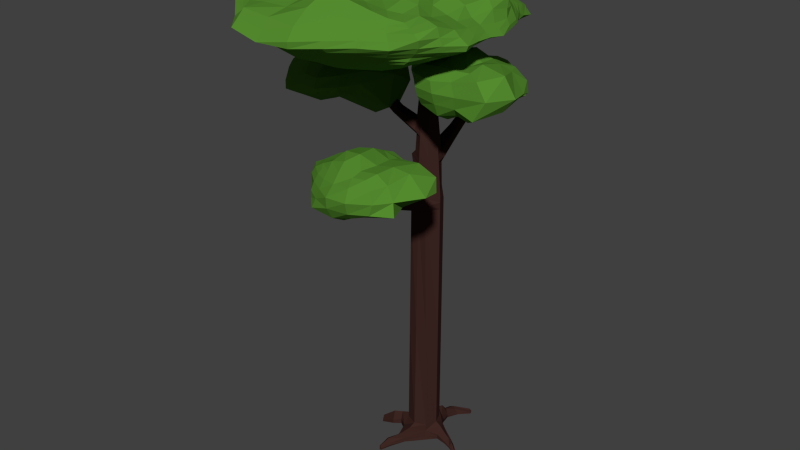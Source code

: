 # Source: dark_tree2.blend  (saved by Blender 2.79.3; exported with 4.5.12 LTS)
import bpy
from mathutils import Matrix  # noqa: F401  (used for matrix-valued properties, if any)

bpy.ops.wm.read_factory_settings(use_empty=True)
scene = bpy.context.scene
scene.name = 'Scene'

# ---- collections
col_collection_1 = bpy.data.collections.new('Collection 1'); scene.collection.children.link(col_collection_1)

# ---- materials (node trees are filled in below, after node groups)
mat_material_001 = bpy.data.materials.new('Material.001')
mat_material_001.alpha_threshold = 0.0
mat_material_001.roughness = 0.5
mat_material = bpy.data.materials.new('Material')
mat_material.alpha_threshold = 0.0
mat_material.roughness = 0.5

# ---- material node trees
mat_material_001.use_nodes = True; mat_material_001.node_tree.nodes.clear()
_N = mat_material_001.node_tree.nodes; _L = mat_material_001.node_tree.links
n0 = _N.new('ShaderNodeOutputMaterial'); n0.name = 'Material Output'; n0.location = (300, 300)
n1 = _N.new('ShaderNodeBsdfDiffuse'); n1.name = 'Diffuse BSDF'; n1.location = (10, 300)
n1.inputs[0].default_value = (0.09084, 0.2582, 0.02843, 1.0)
_L.new(n1.outputs[0], n0.inputs[0])
n0.is_active_output = True
mat_material.use_nodes = True; mat_material.node_tree.nodes.clear()
_N = mat_material.node_tree.nodes; _L = mat_material.node_tree.links
n0 = _N.new('ShaderNodeOutputMaterial'); n0.name = 'Material Output'; n0.location = (300, 300)
n1 = _N.new('ShaderNodeBsdfDiffuse'); n1.name = 'Diffuse BSDF'; n1.location = (10, 300)
n1.inputs[0].default_value = (0.04817, 0.02029, 0.01681, 1.0)
_L.new(n1.outputs[0], n0.inputs[0])
n0.is_active_output = True

# ---- world
world_world = bpy.data.worlds.new('World'); scene.world = world_world
world_world.color = (0.05088, 0.05088, 0.05088)
world_world.use_sun_shadow = False
world_world.sun_shadow_jitter_overblur = 0.0
world_world.cycles.sampling_method = 'NONE'
world_world.cycles.sample_map_resolution = 256

# ---- meshes
me_cube_004 = bpy.data.meshes.new('Cube.004')
me_cube_004.from_pydata([(-1.024, -1.433, -0.2801), (-0.5985, -1.124, 0.5714), (-0.8144, 0.3759, -0.2748), (-0.6187, 0.3442, 0.4556), (1.114, -1.768, -0.06562), (0.9175, -1.191, 0.7488), (0.8743, 0.5117, -0.4326), (1.039, 0.5489, 0.5812), (-0.8681, -1.298, 0.1889), (-0.6886, -0.3935, 0.5574), (-0.7581, 0.5196, 0.1437), (-1.377, -0.5255, -0.2719), (0.09289, 0.5187, 0.6969), (1.2, 0.6662, 0.1146), (-0.01195, 0.707, -0.6234), (1.107, -0.3599, 0.8114), (1.246, -1.589, 0.4018), (1.402, -0.3956, -0.9524), (0.1109, -1.292, 0.7328), (-0.03448, -1.787, -0.3363), (0.1926, -0.5326, 0.897), (0.01749, -0.4965, -0.8213), (0.1576, -1.85, 0.2889), (2.041, -0.3618, 0.3021), (0.08922, 0.9657, 0.1563), (-1.268, -0.4374, 0.1725), (-0.7052, -1.188, 0.4162), (-0.822, 0.1373, 0.4906), (-0.8263, 0.4741, -0.08985), (-1.23, -1.111, -0.3069), (0.559, 0.5215, 0.6127), (1.045, 0.5956, -0.2547), (-0.55, 0.5472, -0.42), (1.035, -0.8794, 0.7967), (1.277, -1.744, 0.1231), (1.108, 0.2245, -0.6807), (-0.3393, -1.241, 0.674), (0.6645, -1.981, -0.1428), (-0.9718, -1.392, -0.063), (-0.6595, -0.8527, 0.5787), (-0.6957, 0.448, 0.3282), (-1.04, 0.07629, -0.3006), (-0.3387, 0.4309, 0.548), (1.149, 0.625, 0.4317), (0.5435, 0.6812, -0.5019), (1.346, 0.3379, 0.7101), (1.075, -1.346, 0.6278), (1.211, -1.167, -0.2545), (0.6026, -1.303, 0.7637), (-0.7708, -1.681, -0.4062), (-0.291, -0.5171, 0.8777), (0.6243, -0.3925, 0.7786), (0.116, -0.9656, 0.8417), (0.09914, 0.06821, 0.8754), (0.6387, -0.4138, -0.5565), (-0.784, -0.5172, -0.5056), (0.1154, -1.22, -0.6672), (-0.01964, 0.1892, -0.7196), (0.09181, -1.933, 0.006082), (0.1398, -1.603, 0.5356), (0.7892, -2.059, 0.3653), (-0.4113, -1.533, 0.2008), (1.935, -0.4697, -0.6587), (1.616, -0.3439, 0.7978), (2.094, 0.2716, -0.02938), (1.576, -1.005, 0.4458), (0.0815, 1.195, -0.2247), (0.1008, 0.8094, 0.4746), (-0.4325, 1.028, 0.1945), (0.6125, 0.8014, 0.1473), (-1.389, -0.5006, -0.04433), (-1.043, -0.3952, 0.3641), (-1.19, -0.9308, 0.1806), (-1.151, 0.115, 0.1557), (-1.04, 0.1244, 0.3325), (-0.952, -0.8596, 0.3846), (-1.282, -1.019, -0.05152), (0.6168, 0.7437, 0.4329), (-0.3831, 0.7616, 0.3916), (-0.4452, 0.8133, -0.1427), (1.366, -0.9065, 0.6823), (1.879, 0.3889, 0.4334), (1.71, 0.2733, -0.7624), (-0.3572, -1.402, 0.4777), (0.7052, -1.676, 0.6005), (0.7746, -2.136, 0.08233), (-0.6087, 0.1293, -0.5216), (-0.7373, -1.203, -0.4651), (0.6165, -1.075, -0.4626), (0.5695, 0.1856, 0.7541), (0.6105, -0.9074, 0.8172), (-0.4012, -0.9995, 0.7981), (-0.4208, 0.1013, 0.7047), (0.5622, 0.3941, -0.6472), (-0.5561, -1.649, -0.09881), (1.561, -1.176, 0.1183), (0.5733, 0.8413, -0.2002), (-1.15, 0.07626, -0.07419)], [], [(97, 28, 2, 41), (96, 31, 6, 44), (95, 34, 4, 47), (94, 38, 0, 49), (93, 44, 6, 35), (92, 42, 3, 27), (91, 50, 9, 39), (90, 51, 20, 52), (89, 30, 12, 53), (88, 54, 17, 47), (87, 55, 21, 56), (86, 32, 14, 57), (85, 58, 19, 37), (84, 59, 22, 60), (83, 26, 8, 61), (82, 62, 17, 35), (81, 63, 23, 64), (80, 46, 16, 65), (79, 66, 14, 32), (78, 67, 24, 68), (77, 43, 13, 69), (76, 70, 11, 29), (75, 71, 25, 72), (74, 40, 10, 73), (71, 74, 73, 25), (9, 27, 74, 71), (27, 3, 40, 74), (26, 75, 72, 8), (1, 39, 75, 26), (39, 9, 71, 75), (38, 76, 29, 0), (8, 72, 76, 38), (72, 25, 70, 76), (67, 77, 69, 24), (12, 30, 77, 67), (30, 7, 43, 77), (40, 78, 68, 10), (3, 42, 78, 40), (42, 12, 67, 78), (28, 79, 32, 2), (10, 68, 79, 28), (68, 24, 66, 79), (63, 80, 65, 23), (15, 33, 80, 63), (33, 5, 46, 80), (43, 81, 64, 13), (7, 45, 81, 43), (45, 15, 63, 81), (31, 82, 35, 6), (13, 64, 82, 31), (64, 23, 62, 82), (59, 83, 61, 22), (18, 36, 83, 59), (36, 1, 26, 83), (46, 84, 60, 16), (5, 48, 84, 46), (48, 18, 59, 84), (34, 85, 37, 4), (16, 60, 85, 34), (60, 22, 58, 85), (55, 86, 57, 21), (11, 41, 86, 55), (41, 2, 32, 86), (49, 87, 56, 19), (0, 29, 87, 49), (29, 11, 55, 87), (37, 88, 47, 4), (19, 56, 88, 37), (56, 21, 54, 88), (51, 89, 53, 20), (15, 45, 89, 51), (45, 7, 30, 89), (48, 90, 52, 18), (5, 33, 90, 48), (33, 15, 51, 90), (36, 91, 39, 1), (18, 52, 91, 36), (52, 20, 50, 91), (50, 92, 27, 9), (20, 53, 92, 50), (53, 12, 42, 92), (54, 93, 35, 17), (21, 57, 93, 54), (57, 14, 44, 93), (58, 94, 49, 19), (22, 61, 94, 58), (61, 8, 38, 94), (62, 95, 47, 17), (23, 65, 95, 62), (65, 16, 34, 95), (66, 96, 44, 14), (24, 69, 96, 66), (69, 13, 31, 96), (70, 97, 41, 11), (25, 73, 97, 70), (73, 10, 28, 97)])
me_cube_004.materials.append(mat_material_001)
me_cube_004.use_remesh_preserve_volume = False
me_cube_004.use_remesh_preserve_attributes = False
me_cube_004.use_mirror_vertex_groups = False
me_cube_004.update()
me_cube_003 = bpy.data.meshes.new('Cube.003')
me_cube_003.from_pydata([(-0.8453, -1.271, -0.3126), (-0.6177, -1.072, 0.4756), (-1.071, 0.5808, -0.3606), (-0.8079, 0.594, 0.4292), (0.9577, -1.282, -0.2935), (0.9699, -1.227, 0.6879), (0.7342, 0.407, -0.2944), (1.025, 0.5049, 0.5587), (-0.7921, -1.194, 0.1266), (-0.74, -0.4184, 0.5084), (-0.9344, 0.6311, 0.1744), (-1.064, -0.4154, -0.3103), (0.07837, 0.5004, 0.6471), (1.088, 0.5091, 0.1742), (-0.0001853, 0.8023, -0.8361), (1.09, -0.3371, 0.7602), (1.318, -1.398, 0.1875), (1.022, -0.3804, -0.3933), (0.09942, -1.248, 0.6325), (0.08961, -1.488, -0.5087), (0.2248, -0.5837, 0.9474), (0.01749, -0.4965, -0.8213), (0.07503, -1.696, 0.1264), (2.071, -0.2899, 0.1995), (0.09549, 1.081, 0.214), (-1.476, -0.3966, 0.202), (-0.7089, -1.129, 0.3335), (-0.8439, 0.1532, 0.4868), (-1.076, 0.6091, -0.1329), (-0.9926, -0.9774, -0.3701), (0.5498, 0.4854, 0.5625), (0.8587, 0.4176, -0.1044), (-0.6538, 0.6116, -0.6617), (1.078, -0.9248, 0.7711), (1.216, -1.402, -0.1313), (0.864, 0.1476, -0.3406), (-0.3258, -1.159, 0.5525), (0.6184, -1.403, -0.386), (-0.8437, -1.26, -0.1122), (-0.7641, -0.8785, 0.5207), (-0.8709, 0.6386, 0.3068), (-1.138, 0.1859, -0.3618), (-0.3934, 0.5786, 0.5575), (1.123, 0.5554, 0.4186), (0.5208, 0.657, -0.481), (1.345, 0.3383, 0.7091), (1.196, -1.349, 0.5036), (0.9983, -0.952, -0.3291), (0.5712, -1.248, 0.6377), (-0.6128, -1.493, -0.4368), (-0.2874, -0.5118, 0.8719), (0.6643, -0.451, 0.718), (0.09802, -1.02, 0.8602), (0.09809, 0.06326, 0.863), (0.6093, -0.4151, -0.5105), (-0.5896, -0.4475, -0.528), (0.1476, -1.136, -0.686), (-0.09402, 0.2749, -1.251), (0.07152, -1.675, -0.1782), (0.1063, -1.449, 0.4028), (0.7322, -1.72, 0.1702), (-0.387, -1.428, 0.1172), (1.401, -0.3487, -0.2239), (1.571, -0.2948, 0.6984), (1.977, 0.2463, 0.12), (1.623, -0.9742, 0.1877), (0.0815, 1.195, -0.2247), (0.1071, 0.8407, 0.5083), (-0.4324, 1.028, 0.1944), (0.6133, 0.8222, 0.1862), (-1.299, -0.3926, -0.08657), (-1.18, -0.3976, 0.3545), (-1.166, -0.8831, 0.149), (-1.299, 0.1499, 0.2118), (-1.139, 0.1455, 0.3622), (-1.029, -0.8793, 0.3572), (-1.14, -0.9168, -0.1122), (0.6088, 0.7177, 0.4166), (-0.4001, 0.7871, 0.3857), (-0.6086, 0.834, -0.2032), (1.408, -0.9232, 0.5554), (1.857, 0.3845, 0.457), (1.232, 0.1018, -0.2038), (-0.3413, -1.307, 0.3559), (0.6677, -1.52, 0.4813), (0.7044, -1.619, -0.1652), (-0.6293, 0.1678, -0.7962), (-0.6136, -1.093, -0.5901), (0.6055, -1.009, -0.4793), (0.5582, 0.1391, 0.6444), (0.5752, -0.9606, 0.7178), (-0.3795, -0.9321, 0.7116), (-0.453, 0.1266, 0.7091), (0.5454, 0.3765, -0.6311), (-0.4627, -1.485, -0.1472), (1.745, -1.092, -0.1374), (0.5757, 0.8213, -0.1687), (-1.297, 0.1726, -0.1163)], [], [(97, 28, 2, 41), (96, 31, 6, 44), (95, 34, 4, 47), (94, 38, 0, 49), (93, 44, 6, 35), (92, 42, 3, 27), (91, 50, 9, 39), (90, 51, 20, 52), (89, 30, 12, 53), (88, 54, 17, 47), (87, 55, 21, 56), (86, 32, 14, 57), (85, 58, 19, 37), (84, 59, 22, 60), (83, 26, 8, 61), (82, 62, 17, 35), (81, 63, 23, 64), (80, 46, 16, 65), (79, 66, 14, 32), (78, 67, 24, 68), (77, 43, 13, 69), (76, 70, 11, 29), (75, 71, 25, 72), (74, 40, 10, 73), (71, 74, 73, 25), (9, 27, 74, 71), (27, 3, 40, 74), (26, 75, 72, 8), (1, 39, 75, 26), (39, 9, 71, 75), (38, 76, 29, 0), (8, 72, 76, 38), (72, 25, 70, 76), (67, 77, 69, 24), (12, 30, 77, 67), (30, 7, 43, 77), (40, 78, 68, 10), (3, 42, 78, 40), (42, 12, 67, 78), (28, 79, 32, 2), (10, 68, 79, 28), (68, 24, 66, 79), (63, 80, 65, 23), (15, 33, 80, 63), (33, 5, 46, 80), (43, 81, 64, 13), (7, 45, 81, 43), (45, 15, 63, 81), (31, 82, 35, 6), (13, 64, 82, 31), (64, 23, 62, 82), (59, 83, 61, 22), (18, 36, 83, 59), (36, 1, 26, 83), (46, 84, 60, 16), (5, 48, 84, 46), (48, 18, 59, 84), (34, 85, 37, 4), (16, 60, 85, 34), (60, 22, 58, 85), (55, 86, 57, 21), (11, 41, 86, 55), (41, 2, 32, 86), (49, 87, 56, 19), (0, 29, 87, 49), (29, 11, 55, 87), (37, 88, 47, 4), (19, 56, 88, 37), (56, 21, 54, 88), (51, 89, 53, 20), (15, 45, 89, 51), (45, 7, 30, 89), (48, 90, 52, 18), (5, 33, 90, 48), (33, 15, 51, 90), (36, 91, 39, 1), (18, 52, 91, 36), (52, 20, 50, 91), (50, 92, 27, 9), (20, 53, 92, 50), (53, 12, 42, 92), (54, 93, 35, 17), (21, 57, 93, 54), (57, 14, 44, 93), (58, 94, 49, 19), (22, 61, 94, 58), (61, 8, 38, 94), (62, 95, 47, 17), (23, 65, 95, 62), (65, 16, 34, 95), (66, 96, 44, 14), (24, 69, 96, 66), (69, 13, 31, 96), (70, 97, 41, 11), (25, 73, 97, 70), (73, 10, 28, 97)])
me_cube_003.materials.append(mat_material_001)
me_cube_003.use_remesh_preserve_volume = False
me_cube_003.use_remesh_preserve_attributes = False
me_cube_003.use_mirror_vertex_groups = False
me_cube_003.update()
me_cube_002 = bpy.data.meshes.new('Cube.002')
me_cube_002.from_pydata([(-0.7256, -1.182, -0.2255), (-0.8786, -1.288, 0.5727), (-0.9069, 0.5083, -0.2633), (-0.8062, 0.5931, 0.4304), (1.081, -1.57, -0.4105), (0.9197, -1.321, 0.7272), (0.7109, 0.3792, -0.2943), (0.9375, 0.3876, 0.4549), (-0.8369, -1.263, 0.1789), (-0.7392, -0.4183, 0.5086), (-0.9014, 0.6155, 0.1945), (-0.8673, -0.3875, -0.2546), (0.06222, 0.4382, 0.5626), (1.002, 0.3963, 0.09), (0.0, 0.7375, -0.7076), (1.081, -0.3443, 0.7521), (1.673, -1.714, 0.2796), (0.9668, -0.396, -0.2919), (0.0009321, -1.362, 0.7156), (0.09396, -1.479, -0.5053), (0.2248, -0.5837, 0.9474), (0.0601, -0.4611, -0.5859), (0.07085, -1.702, 0.1313), (1.849, -0.3843, 0.1705), (0.04202, 0.8895, 0.1549), (-1.465, -0.3956, 0.2046), (-0.8863, -1.3, 0.4153), (-0.8435, 0.1531, 0.487), (-0.9542, 0.5557, -0.06432), (-0.7634, -0.8549, -0.2511), (0.5181, 0.4258, 0.5184), (0.8247, 0.3711, -0.1231), (-0.5349, 0.5557, -0.5258), (1.024, -0.9671, 0.8818), (1.424, -1.861, -0.2197), (0.8551, 0.144, -0.3273), (-0.5349, -1.353, 0.6572), (0.6182, -1.402, -0.3859), (-0.7737, -1.217, -0.04895), (-0.8271, -0.9202, 0.5169), (-0.8616, 0.634, 0.3129), (-0.9512, 0.1363, -0.2855), (-0.3998, 0.5524, 0.5182), (1.018, 0.4209, 0.3051), (0.4361, 0.5688, -0.4401), (1.185, 0.1857, 0.559), (1.291, -1.559, 0.6581), (0.9966, -0.9511, -0.3287), (0.5349, -1.353, 0.7102), (-0.4967, -1.387, -0.3595), (-0.2874, -0.5118, 0.8719), (0.6643, -0.451, 0.718), (0.09783, -1.021, 0.8611), (0.09785, 0.06236, 0.8616), (0.5613, -0.417, -0.4058), (-0.5187, -0.4197, -0.4074), (0.1476, -1.136, -0.686), (0.0, 0.2372, -0.9985), (0.09182, -1.618, -0.1642), (0.006702, -1.685, 0.4304), (0.726, -1.667, 0.1636), (-0.5012, -1.632, 0.1525), (1.353, -0.364, -0.1633), (1.454, -0.3447, 0.6335), (1.678, 0.08263, 0.01812), (2.045, -1.016, 0.2567), (0.0004355, 0.976, -0.1766), (0.0661, 0.7089, 0.3723), (-0.4314, 0.9994, 0.1917), (0.5168, 0.6662, 0.1196), (-1.129, -0.372, -0.04374), (-1.158, -0.3947, 0.3599), (-1.064, -0.8392, 0.1774), (-1.266, 0.1429, 0.2226), (-1.127, 0.1429, 0.3661), (-1.007, -0.8723, 0.3686), (-0.9427, -0.8242, -0.04292), (0.5403, 0.5966, 0.3442), (-0.4045, 0.7602, 0.3537), (-0.5392, 0.7906, -0.1443), (1.779, -1.116, 0.7994), (1.556, 0.1832, 0.2891), (1.164, 0.06609, -0.1309), (-0.5405, -1.581, 0.4756), (0.5492, -1.573, 0.4917), (0.6987, -1.6, -0.1608), (-0.5408, 0.1422, -0.6144), (-0.4766, -1.005, -0.4759), (0.6055, -1.009, -0.4793), (0.5552, 0.134, 0.639), (0.5738, -0.965, 0.7083), (-0.4638, -0.9707, 0.7232), (-0.4533, 0.1256, 0.7075), (0.5365, 0.3667, -0.621), (-0.4924, -1.547, -0.1074), (1.731, -1.061, -0.1287), (0.4431, 0.6506, -0.1578), (-1.153, 0.1422, -0.06737)], [], [(97, 28, 2, 41), (96, 31, 6, 44), (95, 34, 4, 47), (94, 38, 0, 49), (93, 44, 6, 35), (92, 42, 3, 27), (91, 50, 9, 39), (90, 51, 20, 52), (89, 30, 12, 53), (88, 54, 17, 47), (87, 55, 21, 56), (86, 32, 14, 57), (85, 58, 19, 37), (84, 59, 22, 60), (83, 26, 8, 61), (82, 62, 17, 35), (81, 63, 23, 64), (80, 46, 16, 65), (79, 66, 14, 32), (78, 67, 24, 68), (77, 43, 13, 69), (76, 70, 11, 29), (75, 71, 25, 72), (74, 40, 10, 73), (71, 74, 73, 25), (9, 27, 74, 71), (27, 3, 40, 74), (26, 75, 72, 8), (1, 39, 75, 26), (39, 9, 71, 75), (38, 76, 29, 0), (8, 72, 76, 38), (72, 25, 70, 76), (67, 77, 69, 24), (12, 30, 77, 67), (30, 7, 43, 77), (40, 78, 68, 10), (3, 42, 78, 40), (42, 12, 67, 78), (28, 79, 32, 2), (10, 68, 79, 28), (68, 24, 66, 79), (63, 80, 65, 23), (15, 33, 80, 63), (33, 5, 46, 80), (43, 81, 64, 13), (7, 45, 81, 43), (45, 15, 63, 81), (31, 82, 35, 6), (13, 64, 82, 31), (64, 23, 62, 82), (59, 83, 61, 22), (18, 36, 83, 59), (36, 1, 26, 83), (46, 84, 60, 16), (5, 48, 84, 46), (48, 18, 59, 84), (34, 85, 37, 4), (16, 60, 85, 34), (60, 22, 58, 85), (55, 86, 57, 21), (11, 41, 86, 55), (41, 2, 32, 86), (49, 87, 56, 19), (0, 29, 87, 49), (29, 11, 55, 87), (37, 88, 47, 4), (19, 56, 88, 37), (56, 21, 54, 88), (51, 89, 53, 20), (15, 45, 89, 51), (45, 7, 30, 89), (48, 90, 52, 18), (5, 33, 90, 48), (33, 15, 51, 90), (36, 91, 39, 1), (18, 52, 91, 36), (52, 20, 50, 91), (50, 92, 27, 9), (20, 53, 92, 50), (53, 12, 42, 92), (54, 93, 35, 17), (21, 57, 93, 54), (57, 14, 44, 93), (58, 94, 49, 19), (22, 61, 94, 58), (61, 8, 38, 94), (62, 95, 47, 17), (23, 65, 95, 62), (65, 16, 34, 95), (66, 96, 44, 14), (24, 69, 96, 66), (69, 13, 31, 96), (70, 97, 41, 11), (25, 73, 97, 70), (73, 10, 28, 97)])
me_cube_002.materials.append(mat_material_001)
me_cube_002.use_remesh_preserve_volume = False
me_cube_002.use_remesh_preserve_attributes = False
me_cube_002.use_mirror_vertex_groups = False
me_cube_002.update()
me_cube_001 = bpy.data.meshes.new('Cube.001')
me_cube_001.from_pydata([(-1.239, -1.652, -0.4049), (-1.327, -1.523, 0.8354), (-1.418, 1.128, -0.3046), (-1.089, 0.9018, 0.6909), (1.175, -1.575, -0.2775), (1.184, -1.58, 0.7282), (1.215, 1.345, -0.2242), (1.262, 0.6479, 0.4992), (-1.636, -1.932, 0.5164), (-1.443, -0.3208, 0.7973), (-1.74, 1.395, 0.2705), (-1.353, -0.3742, -0.5303), (0.04275, 1.022, 1.014), (1.392, 0.743, 0.1153), (-0.001447, 1.1, -0.7876), (1.314, -0.4542, 0.7465), (1.468, -1.641, 0.2436), (1.239, -0.4098, -0.2861), (0.08867, -1.915, 1.23), (0.1213, -1.798, -0.6346), (0.09468, -0.4293, 0.9523), (0.08098, -0.4822, -0.6006), (-0.03108, -2.514, 0.07324), (1.793, -0.5126, 0.1455), (0.02723, 1.906, 0.3694), (-2.241, -0.3321, 0.3973), (-1.504, -1.703, 0.7833), (-1.224, 0.313, 0.7219), (-1.673, 1.395, -0.05532), (-1.266, -1.102, -0.4915), (0.7014, 0.8427, 0.6121), (1.316, 0.998, -0.07742), (-0.8057, 1.025, -0.8033), (1.225, -1.072, 0.6693), (1.302, -1.588, -0.06182), (1.16, 0.4611, -0.3009), (-0.8373, -1.77, 0.899), (0.7394, -1.681, -0.3657), (-1.512, -1.897, 0.00853), (-1.174, -1.099, 0.8538), (-1.41, 1.148, 0.5266), (-1.531, 0.5692, -0.4913), (-0.6488, 1.062, 0.7708), (1.36, 0.659, 0.2913), (0.7774, 1.776, -0.3073), (1.539, 0.278, 0.7895), (1.412, -1.671, 0.5787), (1.254, -1.108, -0.3593), (0.7624, -1.728, 0.9116), (-0.6525, -1.706, -0.4811), (-0.6658, -0.3737, 0.9187), (0.7776, -0.4329, 0.9298), (0.1077, -1.177, 1.183), (0.1766, 0.3758, 1.427), (0.7266, -0.4334, -0.4058), (-0.6596, -0.432, -0.6096), (0.2064, -1.331, -0.8214), (0.007201, 0.4052, -0.9985), (0.01398, -2.193, -0.1705), (-0.03195, -2.393, 0.548), (0.7587, -2.054, 0.1734), (-0.996, -2.609, 0.295), (1.51, -0.4477, -0.09189), (1.599, -0.4854, 0.3743), (1.717, 0.06808, 0.07337), (1.866, -1.099, 0.2152), (0.00649, 2.093, -0.05106), (0.03191, 1.216, 0.4869), (-0.8518, 1.631, 0.3069), (0.7657, 1.389, 0.2049), (-1.738, -0.396, -0.01707), (-1.996, -0.3036, 0.6453), (-1.954, -1.151, 0.2946), (-2.408, 0.5422, 0.3624), (-2.144, 0.626, 0.6229), (-1.518, -1.158, 0.5799), (-1.665, -1.118, -0.05286), (0.7244, 1.128, 0.3908), (-0.7222, 1.353, 0.5509), (-0.8995, 1.657, -0.0815), (1.633, -1.1, 0.5243), (1.638, 0.09807, 0.3068), (1.49, 0.1815, -0.1361), (-1.009, -2.35, 0.676), (0.7146, -1.924, 0.5211), (0.7145, -1.914, -0.08673), (-0.7362, 0.2835, -0.7966), (-0.627, -1.159, -0.6792), (0.8148, -1.205, -0.6746), (0.8343, 0.3572, 1.022), (0.794, -1.135, 1.003), (-0.6725, -1.14, 1.084), (-0.5926, 0.3173, 0.9568), (0.7012, 0.5913, -0.6253), (-0.8565, -2.15, -0.1644), (1.66, -1.103, -0.07034), (0.7352, 1.623, -0.05488), (-1.965, 0.6093, -0.09584), (-1.421, -1.614, 0.8266), (-1.156, 0.6069, 0.703), (-1.545, 1.261, -0.1765), (-1.251, -1.381, -0.4283), (1.022, 0.7147, 0.5535), (1.272, 1.17, -0.1515), (-1.127, 1.093, -0.629), (1.238, -1.337, 0.8102), (1.253, -1.589, -0.1758), (1.187, 0.9057, -0.2614), (-1.074, -1.645, 0.8436), (0.9561, -1.628, -0.3169), (-1.568, -1.913, 0.2469), (-1.296, -0.706, 0.7752), (-1.575, 1.272, 0.3985), (-1.508, 0.06545, -0.7311), (-0.3139, 1.026, 0.8696), (1.396, 0.6812, 0.2017), (0.3923, 1.436, -0.5137), (1.448, -0.1041, 0.8413), (1.496, -1.678, 0.4582), (1.237, -0.7536, -0.2885), (0.4317, -1.812, 1.11), (-0.2684, -1.781, -0.6537), (-1.054, -0.3473, 0.858), (0.4204, -0.4308, 0.845), (0.1048, -1.519, 1.227), (0.1318, -0.04863, 1.227), (0.9826, -0.4216, -0.346), (-0.2948, -0.4588, -0.6301), (0.1646, -1.574, -0.7688), (0.04572, -0.04236, -0.7922), (0.06469, -1.993, -0.3851), (-0.01945, -2.531, 0.2532), (1.18, -1.879, 0.1899), (-0.5008, -2.641, 0.1256), (1.374, -0.4287, -0.189), (1.696, -0.499, 0.2599), (1.618, 0.3834, 0.0785), (1.809, -0.8014, 0.1797), (-0.0157, 1.661, -0.5733), (0.03657, 1.578, 0.4784), (-1.296, 1.513, 0.2886), (0.4009, 1.643, 0.266), (-1.534, -0.3957, -0.1554), (-2.119, -0.3179, 0.5213), (-1.863, -1.559, 0.6004), (-2.325, 0.1051, 0.3798), (-1.582, -1.821, 0.6786), (-1.333, -0.003872, 0.7596), (-1.707, 1.395, 0.1076), (-1.272, -0.7579, -0.4031), (0.3562, 0.8848, 0.6771), (1.342, 0.865, 0.02002), (-0.3984, 1.07, -0.792), (1.245, -0.7603, 0.6073), (1.395, -1.614, 0.0817), (1.199, 0.02817, -0.2922), (-0.3678, -1.822, 0.9437), (0.4347, -1.731, -0.4725), (-1.365, -1.766, -0.1438), (-1.233, -1.307, 0.7754), (-1.249, 1.024, 0.6042), (-1.451, 0.8498, -0.3285), (-0.871, 0.9827, 0.7455), (1.321, 0.6529, 0.3927), (0.9973, 1.567, -0.2647), (1.344, 0.4822, 0.6054), (1.29, -1.616, 0.6499), (1.223, -1.346, -0.3491), (0.9624, -1.647, 0.7824), (-0.9664, -1.693, -0.5455), (-0.2856, -0.4015, 0.9355), (1.06, -0.4411, 0.9491), (0.09975, -0.8053, 1.039), (0.1034, 0.691, 1.223), (0.4054, -0.4617, -0.4959), (-1.038, -0.3963, -0.6734), (0.1309, -0.8883, -0.654), (0.006676, 0.7415, -0.8536), (-0.02481, -2.334, -0.03217), (0.03387, -2.186, 0.9531), (0.3695, -2.288, 0.1232), (-1.294, -2.265, 0.3468), (1.651, -0.4801, 0.02683), (1.441, -0.4676, 0.493), (1.83, -0.2534, 0.09111), (1.645, -1.373, 0.2445), (0.0125, 1.974, 0.136), (0.04323, 1.139, 0.7932), (-0.4172, 1.83, 0.4738), (1.134, 1.088, 0.1621), (-1.989, -0.364, 0.1901), (-1.72, -0.3122, 0.7213), (-2.091, -0.7399, 0.3264), (-2.074, 0.9687, 0.3164), (-2.276, 0.5841, 0.4926), (-1.684, 0.4695, 0.6724), (-2.07, 0.1612, 0.6341), (-1.777, 0.8869, 0.5747), (-1.743, -1.158, 0.4571), (-1.327, -1.121, 0.6426), (-1.529, -1.434, 0.7424), (-1.74, -0.7256, 0.5566), (-1.452, -1.108, -0.1886), (-1.805, -1.133, 0.1082), (-1.588, -1.507, -0.02213), (-1.701, -0.7568, -0.03497), (0.7596, 1.292, 0.3042), (0.7099, 0.9877, 0.4931), (0.3777, 1.17, 0.4344), (1.078, 0.9035, 0.3309), (-0.787, 1.492, 0.4291), (-0.6841, 1.203, 0.6443), (-1.066, 1.25, 0.5387), (-0.3455, 1.283, 0.5142), (-0.8837, 1.409, -0.61), (-0.8747, 1.642, 0.1177), (-1.285, 1.524, -0.06287), (-0.4453, 1.877, -0.05965), (1.725, -1.097, 0.3714), (1.448, -1.09, 0.6222), (1.62, -0.7922, 0.4298), (1.576, -1.393, 0.6954), (1.706, 0.06334, 0.1755), (1.583, 0.1671, 0.5099), (1.561, 0.3888, 0.2772), (1.642, -0.2031, 0.3187), (1.329, 0.3149, -0.2206), (1.618, 0.122, -0.02688), (1.416, 0.5905, -0.1065), (1.504, -0.1432, -0.1185), (-1.002, -2.479, 0.4855), (-0.9115, -2.055, 0.7358), (-0.5203, -2.372, 0.612), (-1.235, -2.021, 0.6602), (0.742, -2.022, 0.3418), (0.7348, -1.823, 0.7), (1.04, -1.778, 0.5069), (0.3413, -2.159, 0.5346), (0.7264, -1.798, -0.2229), (0.738, -2.0, 0.03452), (1.04, -1.774, -0.0746), (0.3645, -2.053, -0.1226), (-0.3443, 0.3494, -0.8095), (-1.168, 0.416, -0.7999), (-0.7346, -0.06645, -0.8157), (-0.7399, 0.6375, -0.6497), (-0.2293, -1.224, -0.709), (-0.9677, -1.121, -0.6229), (-0.6491, -1.452, -0.614), (-0.6342, -0.8058, -0.6287), (1.034, -1.156, -0.4937), (0.5192, -1.275, -0.8128), (0.7781, -1.446, -0.5238), (0.765, -0.8149, -0.5051), (0.5416, 0.3748, 1.3), (1.153, 0.2971, 0.8294), (0.8153, -0.03144, 1.06), (0.7504, 0.5833, 0.7389), (0.4317, -1.162, 0.9005), (1.022, -1.099, 0.9062), (0.7528, -1.433, 0.8226), (0.8131, -0.7917, 1.073), (-0.9371, -1.127, 1.014), (-0.2875, -1.156, 1.133), (-0.7454, -1.453, 0.8951), (-0.6687, -0.7588, 1.006), (-0.9044, 0.3123, 0.812), (-0.2242, 0.3539, 1.269), (-0.625, -0.03129, 0.9087), (-0.6284, 0.6954, 0.9214), (0.9303, 0.5287, -0.4618), (0.3542, 0.4983, -0.8119), (0.7139, 0.07894, -0.5156), (0.7405, 1.19, -0.4653), (-0.7699, -1.954, -0.4073), (-0.9163, -2.363, 0.1238), (-0.4293, -2.198, -0.2569), (-1.179, -2.013, -0.04504), (1.457, -1.105, -0.2126), (1.832, -1.103, 0.0733), (1.584, -0.7753, -0.07966), (1.484, -1.354, -0.06696), (0.7547, 1.74, -0.1815), (0.7488, 1.51, 0.07935), (0.3822, 1.803, -0.0708), (1.053, 1.426, -0.04861), (-1.773, 0.5884, -0.3591), (-2.18, 0.5759, 0.1504), (-1.887, 0.103, -0.156), (-1.813, 1.002, -0.05849), (-1.943, 0.9855, 0.129), (-2.085, 0.1059, 0.1702), (-1.733, 0.08254, -0.5078), (1.102, 1.262, 0.06011), (0.3902, 1.753, 0.1054), (0.3888, 1.697, -0.2923), (1.602, -1.365, 0.0798), (1.736, -0.7912, 0.05009), (1.411, -0.7645, -0.1841), (-1.234, -2.136, 0.1642), (-0.4569, -2.399, 0.00281), (-0.3564, -2.005, -0.5047), (0.3736, 0.9658, -0.6594), (0.3798, 0.01829, -0.6539), (0.9564, 0.05356, -0.4039), (-0.262, 0.6723, 0.9471), (-0.2502, -0.03812, 1.017), (-0.9792, -0.01758, 0.8342), (-0.2861, -0.783, 1.102), (-0.3208, -1.488, 0.92), (-1.007, -1.39, 0.9017), (1.013, -0.7744, 0.7687), (0.982, -1.376, 0.7872), (0.425, -1.483, 0.9449), (1.07, 0.5369, 0.676), (1.118, -0.07328, 0.9112), (0.4623, -0.0423, 0.9758), (0.4619, -0.8608, -0.6311), (0.4778, -1.511, -0.6767), (1.0, -1.395, -0.4243), (-0.9697, -0.772, -0.5325), (-0.9736, -1.429, -0.6535), (-0.2335, -1.524, -0.6667), (-1.106, 0.7554, -0.5471), (-1.15, -0.00201, -0.9104), (-0.3165, -0.057, -0.6562), (0.3672, -2.194, -0.01118), (1.11, -1.827, 0.05763), (0.9972, -1.701, -0.1929), (0.3782, -1.98, 0.7599), (1.001, -1.713, 0.6446), (1.11, -1.829, 0.3484), (-1.172, -1.836, 0.8003), (-0.4438, -2.096, 0.7729), (-0.5106, -2.506, 0.3688), (1.667, -0.1983, -0.01367), (1.546, 0.461, -0.01702), (1.301, 0.7438, -0.1857), (1.563, -0.1539, 0.6167), (1.471, 0.4307, 0.4398), (1.613, 0.3662, 0.1713), (1.408, -1.361, 0.7632), (1.432, -0.7763, 0.5182), (1.736, -0.7987, 0.3087), (-0.4325, 1.851, 0.1987), (-1.291, 1.519, 0.1129), (-1.198, 1.301, -0.299), (-0.3276, 1.146, 0.6606), (-0.9664, 1.114, 0.6243), (-1.181, 1.382, 0.4137), (1.043, 0.8193, 0.4353), (0.3669, 1.027, 0.5554), (0.3979, 1.44, 0.3747), (-1.897, -0.7485, 0.1464), (-1.825, -1.558, 0.5832), (-1.407, -1.437, -0.1628), (-1.52, -0.7169, 0.6696), (-1.381, -1.369, 0.7625), (-1.699, -1.498, 0.6767), (-1.466, 0.7468, 0.6383), (-1.702, 0.07866, 0.6969), (-2.197, 0.1331, 0.507), (-1.925, 0.9278, 0.4456), (-1.918, -0.7345, 0.4485), (-1.496, -0.7542, -0.1883), (1.114, 0.992, 0.2438), (-0.3812, 1.552, 0.4868), (-0.4649, 1.579, -0.706), (1.612, -1.385, 0.4423), (1.736, -0.2283, 0.2049), (1.352, -0.0575, -0.2053), (-1.256, -2.14, 0.4781), (0.362, -2.276, 0.2979), (0.3975, -1.888, -0.2732), (-0.3605, 0.6858, -0.7216), (-0.2613, -0.8469, -0.6699), (0.9977, -0.7831, -0.3749), (0.4197, 0.6135, 0.8294), (0.4505, -0.7974, 1.032), (-0.9805, -0.7315, 0.8636), (-0.8991, 0.6581, 0.8674), (0.9638, 1.048, -0.3633), (-1.081, -1.869, -0.3334), (1.37, -1.358, -0.214), (1.025, 1.497, -0.1567), (-1.632, 0.9259, -0.1927)], [], [(385, 100, 2, 161), (384, 103, 6, 164), (383, 106, 4, 167), (382, 158, 0, 169), (381, 164, 6, 107), (380, 162, 3, 99), (379, 122, 9, 111), (378, 123, 20, 172), (377, 150, 12, 173), (376, 126, 17, 119), (375, 127, 21, 176), (374, 152, 14, 177), (373, 130, 19, 157), (372, 131, 22, 180), (371, 146, 8, 181), (370, 134, 17, 155), (369, 135, 23, 184), (368, 118, 16, 185), (367, 138, 14, 152), (366, 139, 24, 188), (365, 115, 13, 189), (364, 142, 11, 149), (363, 143, 25, 192), (362, 112, 10, 193), (361, 194, 73, 145), (360, 195, 74, 196), (359, 160, 40, 197), (358, 198, 72, 144), (357, 199, 75, 200), (356, 191, 71, 201), (355, 202, 29, 101), (354, 203, 76, 204), (353, 190, 70, 205), (352, 206, 69, 141), (351, 207, 77, 208), (350, 163, 43, 209), (349, 210, 68, 140), (348, 211, 78, 212), (347, 187, 67, 213), (346, 214, 32, 104), (345, 215, 79, 216), (344, 186, 66, 217), (343, 218, 65, 137), (342, 219, 80, 220), (341, 166, 46, 221), (340, 222, 64, 136), (339, 223, 81, 224), (338, 183, 63, 225), (337, 226, 35, 107), (336, 227, 82, 228), (335, 182, 62, 229), (334, 230, 61, 133), (333, 231, 83, 232), (332, 98, 26, 233), (331, 234, 60, 132), (330, 235, 84, 236), (329, 179, 59, 237), (328, 238, 37, 109), (327, 239, 85, 240), (326, 178, 58, 241), (325, 242, 57, 129), (324, 243, 86, 244), (323, 104, 32, 245), (322, 246, 56, 128), (321, 247, 87, 248), (320, 175, 55, 249), (319, 250, 47, 167), (318, 251, 88, 252), (317, 174, 54, 253), (316, 254, 53, 125), (315, 255, 89, 256), (314, 102, 30, 257), (313, 258, 52, 124), (312, 259, 90, 260), (311, 171, 51, 261), (310, 262, 39, 159), (309, 263, 91, 264), (308, 170, 50, 265), (307, 266, 27, 147), (306, 267, 92, 268), (305, 114, 42, 269), (304, 270, 35, 155), (303, 271, 93, 272), (302, 116, 44, 273), (301, 274, 49, 121), (300, 275, 94, 276), (299, 110, 38, 277), (298, 278, 47, 119), (297, 279, 95, 280), (296, 154, 34, 281), (295, 282, 44, 116), (294, 283, 96, 284), (293, 151, 31, 285), (292, 286, 41, 113), (291, 287, 97, 288), (290, 148, 28, 289), (287, 290, 289, 97), (73, 193, 290, 287), (193, 10, 148, 290), (190, 291, 288, 70), (25, 145, 291, 190), (145, 73, 287, 291), (142, 292, 113, 11), (70, 288, 292, 142), (288, 97, 286, 292), (283, 293, 285, 96), (69, 189, 293, 283), (189, 13, 151, 293), (186, 294, 284, 66), (24, 141, 294, 186), (141, 69, 283, 294), (138, 295, 116, 14), (66, 284, 295, 138), (284, 96, 282, 295), (279, 296, 281, 95), (65, 185, 296, 279), (185, 16, 154, 296), (182, 297, 280, 62), (23, 137, 297, 182), (137, 65, 279, 297), (134, 298, 119, 17), (62, 280, 298, 134), (280, 95, 278, 298), (275, 299, 277, 94), (61, 181, 299, 275), (181, 8, 110, 299), (178, 300, 276, 58), (22, 133, 300, 178), (133, 61, 275, 300), (130, 301, 121, 19), (58, 276, 301, 130), (276, 94, 274, 301), (271, 302, 273, 93), (57, 177, 302, 271), (177, 14, 116, 302), (174, 303, 272, 54), (21, 129, 303, 174), (129, 57, 271, 303), (126, 304, 155, 17), (54, 272, 304, 126), (272, 93, 270, 304), (267, 305, 269, 92), (53, 173, 305, 267), (173, 12, 114, 305), (170, 306, 268, 50), (20, 125, 306, 170), (125, 53, 267, 306), (122, 307, 147, 9), (50, 268, 307, 122), (268, 92, 266, 307), (263, 308, 265, 91), (52, 172, 308, 263), (172, 20, 170, 308), (156, 309, 264, 36), (18, 124, 309, 156), (124, 52, 263, 309), (108, 310, 159, 1), (36, 264, 310, 108), (264, 91, 262, 310), (259, 311, 261, 90), (33, 153, 311, 259), (153, 15, 171, 311), (168, 312, 260, 48), (5, 105, 312, 168), (105, 33, 259, 312), (120, 313, 124, 18), (48, 260, 313, 120), (260, 90, 258, 313), (255, 314, 257, 89), (45, 165, 314, 255), (165, 7, 102, 314), (171, 315, 256, 51), (15, 117, 315, 171), (117, 45, 255, 315), (123, 316, 125, 20), (51, 256, 316, 123), (256, 89, 254, 316), (251, 317, 253, 88), (56, 176, 317, 251), (176, 21, 174, 317), (157, 318, 252, 37), (19, 128, 318, 157), (128, 56, 251, 318), (109, 319, 167, 4), (37, 252, 319, 109), (252, 88, 250, 319), (247, 320, 249, 87), (29, 149, 320, 247), (149, 11, 175, 320), (169, 321, 248, 49), (0, 101, 321, 169), (101, 29, 247, 321), (121, 322, 128, 19), (49, 248, 322, 121), (248, 87, 246, 322), (243, 323, 245, 86), (41, 161, 323, 243), (161, 2, 104, 323), (175, 324, 244, 55), (11, 113, 324, 175), (113, 41, 243, 324), (127, 325, 129, 21), (55, 244, 325, 127), (244, 86, 242, 325), (239, 326, 241, 85), (60, 180, 326, 239), (180, 22, 178, 326), (154, 327, 240, 34), (16, 132, 327, 154), (132, 60, 239, 327), (106, 328, 109, 4), (34, 240, 328, 106), (240, 85, 238, 328), (235, 329, 237, 84), (48, 120, 329, 235), (120, 18, 179, 329), (166, 330, 236, 46), (5, 168, 330, 166), (168, 48, 235, 330), (118, 331, 132, 16), (46, 236, 331, 118), (236, 84, 234, 331), (231, 332, 233, 83), (36, 108, 332, 231), (108, 1, 98, 332), (179, 333, 232, 59), (18, 156, 333, 179), (156, 36, 231, 333), (131, 334, 133, 22), (59, 232, 334, 131), (232, 83, 230, 334), (227, 335, 229, 82), (64, 184, 335, 227), (184, 23, 182, 335), (151, 336, 228, 31), (13, 136, 336, 151), (136, 64, 227, 336), (103, 337, 107, 6), (31, 228, 337, 103), (228, 82, 226, 337), (223, 338, 225, 81), (45, 117, 338, 223), (117, 15, 183, 338), (163, 339, 224, 43), (7, 165, 339, 163), (165, 45, 223, 339), (115, 340, 136, 13), (43, 224, 340, 115), (224, 81, 222, 340), (219, 341, 221, 80), (33, 105, 341, 219), (105, 5, 166, 341), (183, 342, 220, 63), (15, 153, 342, 183), (153, 33, 219, 342), (135, 343, 137, 23), (63, 220, 343, 135), (220, 80, 218, 343), (215, 344, 217, 79), (68, 188, 344, 215), (188, 24, 186, 344), (148, 345, 216, 28), (10, 140, 345, 148), (140, 68, 215, 345), (100, 346, 104, 2), (28, 216, 346, 100), (216, 79, 214, 346), (211, 347, 213, 78), (42, 114, 347, 211), (114, 12, 187, 347), (160, 348, 212, 40), (3, 162, 348, 160), (162, 42, 211, 348), (112, 349, 140, 10), (40, 212, 349, 112), (212, 78, 210, 349), (207, 350, 209, 77), (30, 102, 350, 207), (102, 7, 163, 350), (187, 351, 208, 67), (12, 150, 351, 187), (150, 30, 207, 351), (139, 352, 141, 24), (67, 208, 352, 139), (208, 77, 206, 352), (203, 353, 205, 76), (72, 192, 353, 203), (192, 25, 190, 353), (110, 354, 204, 38), (8, 144, 354, 110), (144, 72, 203, 354), (158, 355, 101, 0), (38, 204, 355, 158), (204, 76, 202, 355), (199, 356, 201, 75), (39, 111, 356, 199), (111, 9, 191, 356), (98, 357, 200, 26), (1, 159, 357, 98), (159, 39, 199, 357), (146, 358, 144, 8), (26, 200, 358, 146), (200, 75, 198, 358), (195, 359, 197, 74), (27, 99, 359, 195), (99, 3, 160, 359), (191, 360, 196, 71), (9, 147, 360, 191), (147, 27, 195, 360), (143, 361, 145, 25), (71, 196, 361, 143), (196, 74, 194, 361), (194, 362, 193, 73), (74, 197, 362, 194), (197, 40, 112, 362), (198, 363, 192, 72), (75, 201, 363, 198), (201, 71, 143, 363), (202, 364, 149, 29), (76, 205, 364, 202), (205, 70, 142, 364), (206, 365, 189, 69), (77, 209, 365, 206), (209, 43, 115, 365), (210, 366, 188, 68), (78, 213, 366, 210), (213, 67, 139, 366), (214, 367, 152, 32), (79, 217, 367, 214), (217, 66, 138, 367), (218, 368, 185, 65), (80, 221, 368, 218), (221, 46, 118, 368), (222, 369, 184, 64), (81, 225, 369, 222), (225, 63, 135, 369), (226, 370, 155, 35), (82, 229, 370, 226), (229, 62, 134, 370), (230, 371, 181, 61), (83, 233, 371, 230), (233, 26, 146, 371), (234, 372, 180, 60), (84, 237, 372, 234), (237, 59, 131, 372), (238, 373, 157, 37), (85, 241, 373, 238), (241, 58, 130, 373), (242, 374, 177, 57), (86, 245, 374, 242), (245, 32, 152, 374), (246, 375, 176, 56), (87, 249, 375, 246), (249, 55, 127, 375), (250, 376, 119, 47), (88, 253, 376, 250), (253, 54, 126, 376), (254, 377, 173, 53), (89, 257, 377, 254), (257, 30, 150, 377), (258, 378, 172, 52), (90, 261, 378, 258), (261, 51, 123, 378), (262, 379, 111, 39), (91, 265, 379, 262), (265, 50, 122, 379), (266, 380, 99, 27), (92, 269, 380, 266), (269, 42, 162, 380), (270, 381, 107, 35), (93, 273, 381, 270), (273, 44, 164, 381), (274, 382, 169, 49), (94, 277, 382, 274), (277, 38, 158, 382), (278, 383, 167, 47), (95, 281, 383, 278), (281, 34, 106, 383), (282, 384, 164, 44), (96, 285, 384, 282), (285, 31, 103, 384), (286, 385, 161, 41), (97, 289, 385, 286), (289, 28, 100, 385)])
me_cube_001.materials.append(mat_material_001)
me_cube_001.use_remesh_preserve_volume = False
me_cube_001.use_remesh_preserve_attributes = False
me_cube_001.use_mirror_vertex_groups = False
me_cube_001.update()
me_cube = bpy.data.meshes.new('Cube')
me_cube.from_pydata([(-0.9067, -1.306, -0.2584), (-0.9021, -1.305, 0.5815), (-0.9069, 0.5083, -0.2633), (-0.8062, 0.5931, 0.4304), (0.9071, -1.306, -0.2584), (0.9069, -1.305, 0.6863), (0.8681, 0.7718, -0.2605), (0.9735, 0.4136, 0.3193), (-0.9626, -1.361, 0.2142), (-0.7389, -0.4183, 0.5082), (-0.9014, 0.6155, 0.1945), (-0.9279, -0.3986, -0.2861), (0.01734, 0.578, 0.699), (1.153, 0.4372, 0.1041), (0.0, 0.7375, -0.7076), (0.9531, -0.399, 0.5641), (1.233, -1.36, 0.2142), (0.9607, -0.3986, -0.2861), (0.0009321, -1.362, 0.7156), (0.08964, -1.454, -0.482), (0.2248, -0.5837, 0.9474), (0.0601, -0.4611, -0.5859), (0.0, -2.128, -0.05119), (1.401, -0.4796, 0.148), (0.02373, 1.202, 0.2086), (-1.497, -0.3986, 0.2073), (-0.9529, -1.353, 0.4388), (-0.8435, 0.1531, 0.487), (-0.9542, 0.5557, -0.06432), (-0.9502, -0.9345, -0.2848), (0.5025, 0.5505, 0.51), (0.9843, 0.5995, -0.1045), (-0.5349, 0.5557, -0.5258), (0.9558, -0.9335, 0.6548), (1.06, -1.353, -0.06432), (0.8935, 0.2747, -0.3013), (-0.5349, -1.353, 0.6572), (0.5707, -1.39, -0.361), (-0.9542, -1.353, -0.06432), (-0.8494, -0.9335, 0.4996), (-0.8616, 0.634, 0.3129), (-0.9512, 0.1363, -0.2855), (-0.4068, 0.664, 0.5227), (1.113, 0.4359, 0.198), (0.5349, 0.9436, -0.3472), (1.034, 0.05829, 0.4504), (1.06, -1.353, 0.4927), (0.9566, -0.9343, -0.2844), (0.5349, -1.353, 0.7101), (-0.4991, -1.39, -0.361), (-0.2874, -0.5118, 0.8719), (0.6305, -0.4719, 0.6304), (0.09783, -1.021, 0.8611), (0.09782, 0.06235, 0.8615), (0.5613, -0.417, -0.4058), (-0.519, -0.4196, -0.4068), (0.1455, -1.092, -0.6352), (0.0, 0.2372, -0.9985), (0.009418, -1.776, -0.1628), (0.0, -1.767, 0.4216), (0.5927, -1.721, 0.163), (-0.5415, -1.767, 0.1397), (1.172, -0.4281, -0.09189), (1.215, -0.4281, 0.47), (1.45, -0.07438, 0.03668), (1.561, -0.9401, 0.2142), (0.0, 1.003, -0.181), (0.06539, 1.004, 0.4807), (-0.4281, 1.045, 0.1875), (0.531, 0.9486, 0.2142), (-1.215, -0.3986, -0.06666), (-1.191, -0.3986, 0.3586), (-1.267, -0.9401, 0.2221), (-1.266, 0.1429, 0.2226), (-1.127, 0.1429, 0.3661), (-1.118, -0.9393, 0.3738), (-1.153, -0.9393, -0.06738), (0.5207, 0.7711, 0.3839), (-0.361, 0.9283, 0.3665), (-0.5401, 0.7821, -0.1488), (1.288, -0.9393, 0.4957), (1.295, -0.02747, 0.2328), (1.164, 0.04689, -0.1452), (-0.5408, -1.581, 0.4761), (0.5441, -1.566, 0.4939), (0.5513, -1.573, -0.08496), (-0.5408, 0.1422, -0.6144), (-0.477, -1.006, -0.4763), (0.6046, -1.006, -0.4763), (0.5355, 0.1191, 0.595), (0.5719, -0.965, 0.7014), (-0.4638, -0.9707, 0.7232), (-0.4533, 0.1256, 0.7075), (0.5402, 0.3787, -0.6256), (-0.5335, -1.575, -0.0854), (1.288, -0.9393, -0.06738), (0.5406, 0.9852, -0.08891), (-1.153, 0.1422, -0.06738)], [], [(97, 28, 2, 41), (96, 31, 6, 44), (95, 34, 4, 47), (94, 38, 0, 49), (93, 44, 6, 35), (92, 42, 3, 27), (91, 50, 9, 39), (90, 51, 20, 52), (89, 30, 12, 53), (88, 54, 17, 47), (87, 55, 21, 56), (86, 32, 14, 57), (85, 58, 19, 37), (84, 59, 22, 60), (83, 26, 8, 61), (82, 62, 17, 35), (81, 63, 23, 64), (80, 46, 16, 65), (79, 66, 14, 32), (78, 67, 24, 68), (77, 43, 13, 69), (76, 70, 11, 29), (75, 71, 25, 72), (74, 40, 10, 73), (71, 74, 73, 25), (9, 27, 74, 71), (27, 3, 40, 74), (26, 75, 72, 8), (1, 39, 75, 26), (39, 9, 71, 75), (38, 76, 29, 0), (8, 72, 76, 38), (72, 25, 70, 76), (67, 77, 69, 24), (12, 30, 77, 67), (30, 7, 43, 77), (40, 78, 68, 10), (3, 42, 78, 40), (42, 12, 67, 78), (28, 79, 32, 2), (10, 68, 79, 28), (68, 24, 66, 79), (63, 80, 65, 23), (15, 33, 80, 63), (33, 5, 46, 80), (43, 81, 64, 13), (7, 45, 81, 43), (45, 15, 63, 81), (31, 82, 35, 6), (13, 64, 82, 31), (64, 23, 62, 82), (59, 83, 61, 22), (18, 36, 83, 59), (36, 1, 26, 83), (46, 84, 60, 16), (5, 48, 84, 46), (48, 18, 59, 84), (34, 85, 37, 4), (16, 60, 85, 34), (60, 22, 58, 85), (55, 86, 57, 21), (11, 41, 86, 55), (41, 2, 32, 86), (49, 87, 56, 19), (0, 29, 87, 49), (29, 11, 55, 87), (37, 88, 47, 4), (19, 56, 88, 37), (56, 21, 54, 88), (51, 89, 53, 20), (15, 45, 89, 51), (45, 7, 30, 89), (48, 90, 52, 18), (5, 33, 90, 48), (33, 15, 51, 90), (36, 91, 39, 1), (18, 52, 91, 36), (52, 20, 50, 91), (50, 92, 27, 9), (20, 53, 92, 50), (53, 12, 42, 92), (54, 93, 35, 17), (21, 57, 93, 54), (57, 14, 44, 93), (58, 94, 49, 19), (22, 61, 94, 58), (61, 8, 38, 94), (62, 95, 47, 17), (23, 65, 95, 62), (65, 16, 34, 95), (66, 96, 44, 14), (24, 69, 96, 66), (69, 13, 31, 96), (70, 97, 41, 11), (25, 73, 97, 70), (73, 10, 28, 97)])
me_cube.materials.append(mat_material_001)
me_cube.use_remesh_preserve_volume = False
me_cube.use_remesh_preserve_attributes = False
me_cube.use_mirror_vertex_groups = False
me_cube.update()
me_cylinder = bpy.data.meshes.new('Cylinder')
me_cylinder.from_pydata([(0.0, 1.0, 0.2417), (-0.3484, 0.2886, 24.72), (0.7071, 0.7071, 0.2417), (-0.1443, 0.2041, 24.72), (1.0, -4.371e-08, 0.2417), (-0.05979, -1.49e-08, 24.72), (0.7071, -0.7071, 0.2417), (-0.1443, -0.2041, 24.72), (-8.742e-08, -1.0, 0.2417), (-0.3484, -0.2886, 24.72), (-0.7071, -0.7071, 0.2417), (-0.5525, -0.2041, 24.72), (-1.0, 1.192e-08, 0.2417), (-0.637, 0.0, 24.72), (-0.7071, 0.7071, 0.2417), (-0.5525, 0.2041, 24.72), (1.94, -0.3395, -0.7006), (4.093e-16, 1.0, -0.8871), (0.0, 0.8733, 16.32), (0.6163, 0.6218, 16.8), (1.0, -4.47e-08, 16.32), (0.5341, -0.7782, 16.33), (-9.22e-08, -0.7773, 16.5), (-0.5341, -0.7782, 16.33), (-0.9161, 1.49e-08, 16.58), (-0.5991, 0.7496, 16.54), (0.7071, 0.7071, 15.51), (1.0, -4.47e-08, 15.51), (0.5341, -0.7825, 15.53), (-2.701e-08, -0.7834, 15.36), (-0.5341, -0.7825, 15.53), (-1.0, 1.49e-08, 15.51), (-0.7071, 0.7071, 15.3), (0.0, 1.0, 15.29), (0.0, 0.9097, 15.95), (0.7071, 0.7071, 15.95), (1.0, -4.47e-08, 15.95), (0.7553, -0.7803, 15.93), (-0.3117, -5.361, 19.07), (-0.7553, -0.7803, 15.93), (-1.0, 1.49e-08, 15.95), (-0.7071, 0.7071, 15.95), (-0.03735, -3.337, 17.2), (-0.3297, -3.447, 17.11), (0.2753, -3.312, 17.11), (0.4251, -3.385, 16.89), (0.3243, -3.515, 16.67), (0.03189, -3.626, 16.58), (-0.4306, -3.577, 16.89), (-0.2808, -3.651, 16.67), (-0.5359, -5.446, 19.0), (-0.07184, -5.342, 19.0), (0.04306, -5.398, 18.83), (-0.03429, -5.498, 18.66), (-0.2663, -5.557, 18.86), (-0.2586, -5.583, 18.59), (-0.6133, -5.546, 18.83), (-0.4984, -5.602, 18.66), (7.637e-08, 0.7102, 18.99), (0.4638, 0.719, 18.85), (0.8055, -3.725e-08, 18.88), (0.5208, -0.5896, 18.88), (-7.357e-08, -0.7428, 18.93), (-0.5208, -0.4514, 18.88), (-0.8055, 0.1373, 18.88), (-0.4638, 0.719, 18.85), (0.4638, 0.7613, 18.15), (0.862, -3.725e-08, 18.14), (0.5247, -0.6444, 18.14), (-7.916e-08, -0.7528, 18.22), (-0.5247, -0.5609, 17.79), (-0.862, 0.153, 17.84), (-0.4638, 0.7613, 18.15), (-1.807e-07, 0.7701, 18.01), (0.6559, 0.7401, 18.5), (0.8359, -3.725e-08, 18.48), (0.5229, -0.6191, 18.48), (-7.637e-08, -0.7482, 18.55), (-0.929, -0.2657, 18.61), (-0.8359, 0.117, 18.48), (-0.6559, 0.7401, 18.5), (-2.189e-07, 2.378, 19.81), (-0.276, 2.438, 19.74), (0.276, 2.438, 19.74), (0.3903, 2.582, 19.56), (0.276, 2.726, 19.38), (-0.3903, 2.582, 19.56), (-0.276, 2.726, 19.38), (-3.716e-07, 2.785, 19.31), (0.3406, 3.963, 20.96), (0.3406, 3.719, 21.13), (0.1225, 3.767, 21.07), (0.5588, 3.767, 21.07), (0.6492, 3.88, 20.93), (0.5588, 3.994, 20.79), (0.0321, 3.88, 20.93), (0.1225, 3.994, 20.79), (0.3406, 4.041, 20.74), (1.583e-08, 0.6235, 20.63), (0.4295, 0.5055, 20.59), (0.652, -2.98e-08, 20.6), (0.4465, -0.467, 20.6), (-6.519e-08, -0.6333, 20.61), (-0.5053, -0.4119, 20.56), (-0.4855, -0.03575, 20.71), (-0.4773, 0.3733, 20.62), (0.4415, 0.5806, 19.98), (0.706, -2.98e-08, 19.99), (0.4726, -0.5101, 20.0), (-6.799e-08, -0.6718, 20.02), (-0.5335, -0.3324, 19.97), (-0.5253, 0.07663, 19.87), (-0.5055, 0.4528, 20.03), (3.632e-08, 0.654, 20.06), (2.608e-08, 0.6388, 20.35), (0.4355, 0.543, 20.28), (0.679, -2.98e-08, 20.3), (0.4596, -0.4885, 20.3), (-6.612e-08, -0.6525, 20.32), (-0.5252, -0.5348, 20.25), (-3.349, -0.4012, 22.57), (-0.4856, 0.5757, 20.33), (-2.072, 0.05583, 21.2), (-2.101, 0.3446, 21.13), (-2.14, -0.2097, 21.1), (-2.265, -0.2965, 20.9), (-2.373, -0.1536, 20.72), (-2.402, 0.1352, 20.66), (-2.209, 0.4875, 20.95), (-2.334, 0.4007, 20.75), (-3.378, -0.1124, 22.51), (-3.417, -0.6668, 22.48), (-3.542, -0.7535, 22.28), (-3.65, -0.6107, 22.1), (-3.625, -0.376, 22.34), (-3.679, -0.3219, 22.04), (-3.486, 0.0305, 22.33), (-3.611, -0.05627, 22.13), (-1.49e-08, 0.4544, 22.8), (0.3547, 0.301, 22.75), (0.3548, -0.00412, 22.84), (0.3655, -0.3033, 22.74), (-6.24e-08, -0.4571, 22.8), (-0.3395, -0.3131, 22.78), (-0.4153, -0.01011, 22.82), (-0.3316, 0.3022, 22.8), (0.3802, 0.3151, 22.29), (0.3909, 0.01593, 22.19), (0.3911, -0.2892, 22.28), (-6.24e-08, -0.4997, 22.27), (-0.3796, -0.337, 22.24), (-0.4323, -0.0163, 22.31), (-0.3668, 0.3194, 22.27), (-7.451e-09, 0.4952, 22.28), (-1.118e-08, 0.478, 22.5), (0.3652, 0.4332, 22.52), (3.48, 0.04881, 24.42), (0.3805, -0.4214, 22.51), (-6.24e-08, -0.4818, 22.49), (-0.3627, -0.3269, 22.47), (-0.4251, -0.0137, 22.53), (-0.352, 0.3121, 22.49), (2.27, 0.02681, 23.36), (2.336, -0.1819, 23.31), (2.324, 0.2396, 23.31), (2.465, 0.3319, 23.2), (2.612, 0.2495, 23.08), (-1.216, 0.1429, 27.96), (2.677, 0.04079, 23.03), (2.482, -0.2643, 23.19), (2.624, -0.172, 23.08), (3.545, -0.1599, 24.37), (3.533, 0.2616, 24.37), (3.675, 0.3539, 24.26), (3.821, 0.2715, 24.14), (3.762, 0.04889, 24.28), (3.886, 0.06279, 24.09), (3.692, -0.2423, 24.26), (3.833, -0.15, 24.14), (-1.359, 0.2021, 27.96), (-1.157, -1.043e-08, 27.96), (-1.216, -0.1429, 27.96), (-1.359, -0.2021, 27.96), (-1.502, -0.1429, 27.96), (-1.561, 0.0, 27.96), (-1.502, 0.1429, 27.96), (1.359, -0.2421, 22.85), (1.44, -0.3422, 22.67), (1.516, -0.2301, 22.5), (1.543, 0.02846, 22.44), (1.32, 0.01147, 22.92), (1.347, 0.2701, 22.85), (1.424, 0.3821, 22.68), (1.505, 0.2821, 22.51), (3.062, 0.3428, 23.84), (3.079, -0.2534, 23.84), (3.22, -0.1612, 23.72), (3.274, 0.05165, 23.67), (3.209, 0.2604, 23.72), (2.933, -0.1711, 23.95), (2.867, 0.03767, 24.0), (2.921, 0.2505, 23.95), (-0.8742, -0.2041, 26.51), (-1.078, -0.2886, 26.51), (-1.367, 0.0, 26.51), (-1.282, 0.2041, 26.51), (-0.8742, 0.2041, 26.51), (-0.7897, -1.49e-08, 26.51), (-1.282, -0.2041, 26.51), (-1.078, 0.2886, 26.51), (0.7071, 0.7071, 7.257), (1.0, -4.421e-08, 7.257), (0.6206, -0.7448, 7.263), (-5.722e-08, -0.8917, 7.179), (-0.6206, -0.7448, 7.263), (-1.0, 1.341e-08, 7.257), (-0.7071, 0.7071, 7.151), (0.0, 1.0, 7.147), (-3.356e-17, 1.532, 0.08606), (0.9125, 0.7071, -0.1559), (2.037, 0.001232, -0.6408), (1.3, -4.371e-08, 0.05547), (0.7071, -0.7071, -0.2266), (-0.1119, -1.311, -0.02637), (-0.9382, -0.8767, -0.4564), (-1.0, 1.192e-08, 0.0299), (-0.712, 0.6751, -0.4086), (-1.571, -0.4181, -0.5684), (0.7071, 0.7071, -0.8871), (0.9946, 0.01292, -0.8871), (1.0, -4.371e-08, -0.8871), (0.7763, -0.7737, -0.8889), (-8.742e-08, -1.0, -0.8871), (-0.9382, -0.8767, -0.9026), (-1.0, 1.192e-08, -0.8871), (-0.9266, 0.9406, -0.9064), (7.153e-07, 0.006476, -0.9189), (-1.807, 7.661e-09, -0.2943), (-1.571, 0.4042, -0.5676), (-1.807, 7.661e-09, -0.9405), (-1.571, -0.4181, -0.916), (-1.571, 0.4084, -0.9146), (-2.084, -0.6298, -0.7632), (-2.273, -0.2361, -0.3277), (-2.084, 0.0281, -0.7071), (-2.273, -0.2953, -1.041), (-2.084, -0.6298, -1.024), (-2.084, 0.03147, -0.9727), (-3.136, -0.4646, -1.36), (-3.241, -0.2452, -1.135), (-3.136, -0.09798, -1.356), (-3.241, -0.2782, -1.489), (-3.136, -0.4646, -1.486), (-3.136, -0.0961, -1.483), (-0.1489, -1.82, -0.5775), (-0.5476, -1.676, -0.4762), (-0.6581, -1.662, -0.6698), (-0.1489, -1.82, -0.8791), (-0.5476, -1.985, -0.9647), (-0.9462, -1.82, -0.9681), (-0.7364, -2.518, -0.8604), (-0.9897, -2.406, -0.6627), (-1.236, -2.181, -0.8788), (-0.771, -2.518, -1.136), (-1.001, -2.499, -1.161), (-1.254, -2.181, -1.1), (-1.154, -2.959, -1.233), (-1.294, -2.896, -1.124), (-1.431, -2.772, -1.255), (-1.173, -2.959, -1.371), (-1.301, -2.948, -1.372), (-1.441, -2.772, -1.365), (1.94, 0.2361, -0.6909), (1.94, 0.2361, -0.8664), (2.037, 0.001232, -0.8869), (2.036, 0.005522, -0.8864), (1.94, -0.3384, -0.8753), (1.517, 0.0006141, -0.8437), (1.322, -0.2807, -0.8279), (1.322, -0.3049, -0.4608), (1.322, 0.5426, -0.5027), (1.322, 0.6255, -0.8646), (1.517, 0.0006141, -0.1657), (1.513, 0.009232, -0.843), (2.938, -0.3825, -1.043), (2.917, -0.4958, -1.015), (2.822, -0.5609, -1.028), (2.917, -0.4958, -1.114), (2.938, -0.3825, -1.113), (2.917, -0.4937, -1.114), (2.822, -0.5609, -1.098), (2.433, -0.06932, -0.9893), (2.471, -0.241, -1.007), (2.472, -0.2442, -1.007), (2.433, -0.02039, -0.8677), (2.375, -0.3952, -0.9882), (2.375, -0.3952, -0.8671), (2.472, -0.2442, -0.6205), (0.8047, 0.7071, -0.5244), (1.94, 0.2361, -0.7825), (-0.9382, -0.8767, -0.6872), (0.7071, -0.7769, -0.615), (-0.8535, 0.9278, -0.6855), (0.02469, 1.909, -0.0244), (-1.571, -0.4181, -0.7487), (-1.571, 0.4064, -0.7477), (-2.084, -0.6298, -0.8993), (-2.084, 0.1015, -0.8468), (-3.241, -0.2625, -1.322), (-3.136, -0.4646, -1.426), (-3.136, -0.09699, -1.423), (-0.8093, -1.745, -0.8269), (-0.1489, -1.82, -0.7884), (-1.245, -2.181, -0.9944), (-0.7405, -2.566, -1.015), (-1.436, -2.772, -1.313), (-1.164, -2.959, -1.306), (-1.298, -2.924, -1.255), (1.94, -0.339, -0.7918), (1.322, 0.5861, -0.6904), (1.322, -0.2922, -0.6507), (2.917, -0.4958, -1.067), (2.938, -0.3825, -1.08), (2.822, -0.5609, -1.065), (2.375, -0.3952, -0.9305), (2.433, -0.04608, -0.9313), (0.04889, 2.278, -0.4913), (0.2613, 2.136, -0.6663), (-0.2601, 2.136, -0.6393), (0.3009, 2.136, -0.8148), (-0.02945, 2.308, -1.05), (0.3042, 2.136, -1.01), (-0.4435, 2.136, -1.023), (-0.3836, 2.136, -0.9023), (0.7906, 3.938, -1.087), (0.3217, 1.429, -0.3452), (-0.6826, 1.544, -0.9587), (-0.6162, 1.538, -0.7916), (-0.4838, 1.413, -0.3249), (-0.01487, 1.66, -0.9154), (0.5036, 1.429, -0.9156), (0.5503, 1.429, -0.6464), (0.06344, 3.116, -0.755), (0.2758, 2.974, -0.8337), (-0.1652, 2.974, -0.79), (0.416, 2.974, -0.9695), (-0.01491, 3.146, -1.162), (0.5235, 2.974, -1.146), (-0.375, 2.974, -1.228), (-0.3841, 2.974, -0.9891), (0.7977, 3.892, -1.214), (0.5985, 3.85, -1.19), (0.9472, 3.85, -1.281), (0.861, 4.055, -1.38), (0.9492, 3.85, -1.38), (0.4846, 3.85, -1.38), (0.5218, 3.85, -1.322), (0.861, 4.055, -1.269)], [], [(138, 1, 3, 139), (139, 3, 5, 140), (140, 5, 7, 141), (141, 7, 9, 142), (142, 9, 11, 143), (143, 11, 13, 144), (203, 202, 181, 182), (145, 15, 1, 138), (144, 13, 15, 145), (8, 10, 224, 223), (10, 12, 225, 224), (12, 14, 226, 225), (14, 0, 218, 226), (40, 24, 25, 41), (41, 25, 18, 34), (39, 23, 24, 40), (37, 21, 44, 45), (23, 39, 48, 43), (36, 20, 21, 37), (35, 19, 20, 36), (34, 18, 19, 35), (217, 33, 26, 210), (210, 26, 27, 211), (211, 27, 28, 212), (212, 28, 29, 213), (213, 29, 30, 214), (214, 30, 31, 215), (216, 32, 33, 217), (215, 31, 32, 216), (33, 34, 35, 26), (26, 35, 36, 27), (27, 36, 37, 28), (30, 29, 47, 49), (21, 22, 42, 44), (30, 39, 40, 31), (32, 41, 34, 33), (31, 40, 41, 32), (42, 43, 50, 38), (46, 45, 52, 53), (48, 49, 57, 56), (49, 47, 55, 57), (22, 23, 43, 42), (39, 30, 49, 48), (28, 37, 45, 46), (29, 28, 46, 47), (54, 38, 50, 56), (52, 51, 38, 54), (53, 52, 54, 55), (55, 54, 56, 57), (43, 48, 56, 50), (45, 44, 51, 52), (47, 46, 53, 55), (44, 42, 38, 51), (79, 64, 65, 80), (66, 73, 88, 85), (78, 63, 64, 79), (77, 62, 63, 78), (76, 61, 62, 77), (75, 60, 61, 76), (74, 59, 60, 75), (58, 59, 83, 81), (18, 73, 66, 19), (19, 66, 67, 20), (20, 67, 68, 21), (21, 68, 69, 22), (22, 69, 70, 23), (23, 70, 71, 24), (25, 72, 73, 18), (24, 71, 72, 25), (80, 65, 82, 86), (66, 74, 75, 67), (67, 75, 76, 68), (68, 76, 77, 69), (69, 77, 78, 70), (70, 78, 79, 71), (73, 72, 87, 88), (71, 79, 80, 72), (86, 82, 91, 95), (81, 83, 92, 90), (87, 86, 95, 96), (88, 87, 96, 97), (59, 74, 84, 83), (72, 80, 86, 87), (65, 58, 81, 82), (74, 66, 85, 84), (95, 91, 90, 89), (89, 90, 92, 93), (97, 89, 93, 94), (96, 95, 89, 97), (85, 88, 97, 94), (84, 85, 94, 93), (82, 81, 90, 91), (83, 84, 93, 92), (121, 112, 129, 128), (121, 105, 98, 114), (119, 103, 124, 125), (118, 102, 103, 119), (117, 101, 102, 118), (116, 100, 101, 117), (115, 99, 100, 116), (114, 98, 99, 115), (58, 113, 106, 59), (59, 106, 107, 60), (60, 107, 108, 61), (61, 108, 109, 62), (62, 109, 110, 63), (63, 110, 111, 64), (65, 112, 113, 58), (64, 111, 112, 65), (113, 114, 115, 106), (106, 115, 116, 107), (107, 116, 117, 108), (108, 117, 118, 109), (109, 118, 119, 110), (105, 121, 128, 123), (112, 121, 114, 113), (104, 105, 123, 122), (123, 128, 136, 130), (122, 123, 130, 120), (126, 125, 132, 133), (128, 129, 137, 136), (112, 111, 127, 129), (110, 119, 125, 126), (111, 110, 126, 127), (103, 104, 122, 124), (134, 120, 130, 136), (132, 131, 120, 134), (133, 132, 134, 135), (135, 134, 136, 137), (125, 124, 131, 132), (127, 126, 133, 135), (124, 122, 120, 131), (129, 127, 135, 137), (160, 144, 145, 161), (161, 145, 138, 154), (159, 143, 144, 160), (158, 142, 143, 159), (157, 141, 142, 158), (192, 191, 164, 165), (190, 186, 163, 162), (154, 138, 139, 155), (98, 153, 146, 99), (99, 146, 147, 100), (100, 147, 148, 101), (101, 148, 149, 102), (102, 149, 150, 103), (103, 150, 151, 104), (105, 152, 153, 98), (104, 151, 152, 105), (153, 154, 155, 146), (186, 187, 169, 163), (188, 189, 168, 170), (148, 157, 158, 149), (149, 158, 159, 150), (150, 159, 160, 151), (152, 161, 154, 153), (151, 160, 161, 152), (200, 199, 171, 156), (198, 194, 173, 174), (195, 196, 178, 177), (196, 197, 176, 178), (187, 188, 170, 169), (193, 192, 165, 166), (189, 193, 166, 168), (191, 190, 162, 164), (175, 156, 171, 177), (173, 172, 156, 175), (174, 173, 175, 176), (176, 175, 177, 178), (199, 195, 177, 171), (194, 201, 172, 173), (197, 198, 174, 176), (201, 200, 156, 172), (167, 179, 185, 184, 183, 182, 181, 180), (205, 204, 184, 185), (207, 206, 167, 180), (208, 203, 182, 183), (209, 205, 185, 179), (206, 209, 179, 167), (202, 207, 180, 181), (204, 208, 183, 184), (139, 140, 190, 191), (147, 146, 193, 189), (146, 155, 192, 193), (157, 148, 188, 187), (148, 147, 189, 188), (141, 157, 187, 186), (140, 141, 186, 190), (155, 139, 191, 192), (164, 162, 200, 201), (168, 166, 198, 197), (165, 164, 201, 194), (163, 169, 195, 199), (170, 168, 197, 196), (169, 170, 196, 195), (166, 165, 194, 198), (162, 163, 199, 200), (13, 11, 208, 204), (7, 5, 207, 202), (3, 1, 209, 206), (1, 15, 205, 209), (11, 9, 203, 208), (5, 3, 206, 207), (15, 13, 204, 205), (9, 7, 202, 203), (12, 215, 216, 14), (14, 216, 217, 0), (10, 214, 215, 12), (8, 213, 214, 10), (6, 212, 213, 8), (4, 211, 212, 6), (2, 210, 211, 4), (0, 217, 210, 2), (320, 278, 276, 318), (300, 224, 227, 304), (4, 221, 219, 2), (319, 280, 272, 299), (6, 8, 223, 222), (0, 2, 219, 218), (293, 292, 289, 287), (4, 6, 222, 221), (292, 291, 288, 289), (17, 228, 229, 236), (236, 229, 230, 231, 232), (234, 236, 232, 233), (235, 17, 236, 234), (302, 235, 241, 305), (300, 233, 259, 311), (340, 339, 330, 331), (338, 303, 326, 328), (233, 232, 258, 259), (241, 239, 245, 247), (305, 241, 247, 307), (224, 225, 237, 227), (234, 233, 240, 239), (225, 226, 238, 237), (235, 234, 239, 241), (245, 246, 252, 251), (306, 242, 248, 309), (227, 237, 243, 242), (304, 227, 242, 306), (239, 240, 246, 245), (237, 238, 244, 243), (309, 308, 251, 252), (308, 310, 253, 251), (243, 244, 250, 249), (307, 247, 253, 310), (247, 245, 251, 253), (242, 243, 249, 248), (259, 258, 264, 265), (312, 254, 260, 314), (222, 223, 255, 254), (301, 222, 254, 312), (232, 231, 257, 258), (223, 224, 256, 255), (264, 263, 269, 270), (313, 265, 271, 315), (255, 256, 262, 261), (311, 259, 265, 313), (258, 257, 263, 264), (254, 255, 261, 260), (316, 317, 270, 269), (317, 315, 271, 270), (260, 261, 267, 266), (314, 260, 266, 316), (265, 264, 270, 271), (261, 262, 268, 267), (278, 277, 274, 276), (280, 282, 220, 272), (277, 283, 275, 274), (283, 281, 273, 275), (282, 279, 16, 220), (221, 222, 279, 282), (229, 228, 281, 283), (230, 229, 283, 277), (219, 221, 282, 280), (231, 230, 277, 278), (298, 219, 280, 319), (301, 231, 278, 320), (321, 323, 290, 287), (321, 287, 289, 288, 322), (325, 294, 284, 322), (324, 295, 290, 323), (297, 296, 286, 285), (295, 293, 287, 290), (294, 297, 285, 284), (272, 220, 297, 294), (276, 274, 293, 295), (220, 16, 296, 297), (318, 276, 295, 324), (299, 272, 294, 325), (275, 273, 291, 292), (274, 275, 292, 293), (273, 299, 325, 291), (16, 318, 324, 296), (296, 324, 323, 286), (291, 325, 322, 288), (285, 321, 322, 284), (285, 286, 323, 321), (222, 301, 320, 279), (228, 298, 319, 281), (263, 314, 316, 269), (267, 268, 315, 317), (266, 267, 317, 316), (256, 311, 313, 262), (262, 313, 315, 268), (231, 301, 312, 257), (257, 312, 314, 263), (244, 307, 310, 250), (249, 250, 310, 308), (248, 249, 308, 309), (240, 304, 306, 246), (246, 306, 309, 252), (238, 305, 307, 244), (303, 335, 327, 326), (336, 337, 333, 332), (224, 300, 311, 256), (226, 302, 305, 238), (281, 319, 299, 273), (233, 300, 304, 240), (279, 320, 318, 16), (329, 331, 347, 345), (326, 327, 343, 342), (327, 329, 345, 343), (330, 332, 348, 346), (339, 336, 332, 330), (337, 338, 328, 333), (335, 341, 329, 327), (341, 340, 331, 329), (298, 228, 340, 341), (219, 298, 341, 335), (302, 226, 338, 337), (17, 235, 336, 339), (235, 302, 337, 336), (218, 219, 335, 303), (226, 218, 303, 338), (228, 17, 339, 340), (349, 344, 351, 356), (344, 342, 334, 351), (347, 346, 353, 354), (348, 349, 356, 355), (332, 333, 349, 348), (331, 330, 346, 347), (328, 326, 342, 344), (333, 328, 344, 349), (357, 352, 354, 353), (356, 357, 353, 355), (351, 334, 357, 356), (334, 350, 352, 357), (346, 348, 355, 353), (343, 345, 352, 350), (342, 343, 350, 334), (345, 347, 354, 352)])
me_cylinder.materials.append(mat_material)
me_cylinder.use_remesh_preserve_volume = False
me_cylinder.use_remesh_preserve_attributes = False
me_cylinder.use_mirror_vertex_groups = False
me_cylinder.update()

# ---- objects
ob_leaves_001 = bpy.data.objects.new('leaves.001', me_cube_004)
ob_leaves = bpy.data.objects.new('leaves', me_cube_003)
ob_leaves_004 = bpy.data.objects.new('leaves.004', me_cube_002)
ob_leaves_003 = bpy.data.objects.new('leaves.003', me_cube_001)
ob_leaves_002 = bpy.data.objects.new('leaves.002', me_cube)
ob_trunk = bpy.data.objects.new('trunk', me_cylinder)

# ---- transforms, parenting, visibility, modifiers, constraints
ob_leaves_001.location = (-4.683, -2.416, 11.26)
ob_leaves_001.lineart.crease_threshold = 0.0
ob_leaves.location = (-1.419, -5.221, 9.686)
ob_leaves.lineart.crease_threshold = 0.0
ob_leaves_004.location = (-0.03762, -2.856, 12.01)
ob_leaves_004.lineart.crease_threshold = 0.0
ob_leaves_003.location = (-2.03, -2.827, 13.41)
ob_leaves_003.scale = (1.753, 1.753, 1.0)
ob_leaves_003.lineart.crease_threshold = 0.0
ob_leaves_002.location = (-1.603, -0.05274, 10.74)
ob_leaves_002.lineart.crease_threshold = 0.0
ob_trunk.location = (-1.656, -2.549, 0.526)
ob_trunk.scale = (0.4747, 0.4747, 0.4747)
ob_trunk.lineart.crease_threshold = 0.0

# ---- collection membership
col_collection_1.objects.link(ob_leaves_001)
col_collection_1.objects.link(ob_leaves)
col_collection_1.objects.link(ob_leaves_004)
col_collection_1.objects.link(ob_leaves_003)
col_collection_1.objects.link(ob_leaves_002)
col_collection_1.objects.link(ob_trunk)

# ---- scene / render settings (as saved in the file)
scene.frame_start = 1; scene.frame_end = 250; scene.frame_set(1)
scene.render.engine = 'CYCLES'
scene.render.resolution_percentage = 50
scene.render.dither_intensity = 0.0
scene.cycles.use_denoising = False
scene.cycles.samples = 10
scene.cycles.sampling_pattern = 'TABULATED_SOBOL'
scene.cycles.light_sampling_threshold = 0.0
scene.cycles.use_adaptive_sampling = False
scene.cycles.use_light_tree = False
scene.cycles.blur_glossy = 0.0
scene.cycles.volume_bounces = 1
scene.cycles.pixel_filter_type = 'GAUSSIAN'
scene.cycles.sample_clamp_indirect = 0.0
scene.view_settings.view_transform = 'Standard'
bpy.context.view_layer.update()

# ---- added for rendering (the .blend has no active camera and no usable light): camera, sun
cam_auto = bpy.data.cameras.new('AutoCamera')
cam_auto.lens = 50.0
cam_auto.sensor_width = 36.0
cam_auto.clip_end = 1000.0
ob_auto_camera = bpy.data.objects.new('AutoCamera', cam_auto)
scene.collection.objects.link(ob_auto_camera)
ob_auto_camera.location = (15.6203, -24.4438, 21.5213)
ob_auto_camera.rotation_euler = (1.09748, -7.21219e-08, 0.694738)
scene.camera = ob_auto_camera
light_auto_sun = bpy.data.lights.new('AutoSun', 'SUN')
light_auto_sun.energy = 3.0
light_auto_sun.angle = 0.0523599
ob_auto_sun = bpy.data.objects.new('AutoSun', light_auto_sun)
scene.collection.objects.link(ob_auto_sun)
ob_auto_sun.rotation_euler = (0.872665, 0.174533, 0.523599)
bpy.context.view_layer.update()
